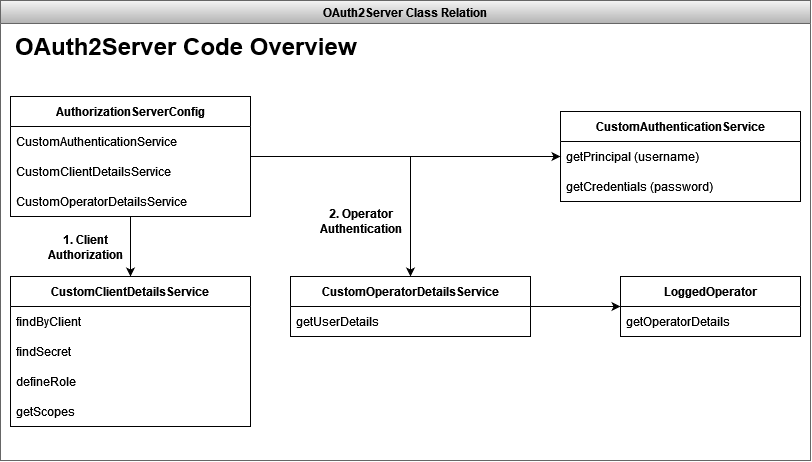

The diagram above was exported from draw.io. Its source (the exported page's mxGraphModel, read from the mxfile embedded in the PNG):
<mxGraphModel dx="2857" dy="1131" grid="1" gridSize="10" guides="1" tooltips="1" connect="1" arrows="1" fold="1" page="1" pageScale="1" pageWidth="850" pageHeight="1100" math="0" shadow="0">
  <root>
    <mxCell id="0" />
    <mxCell id="1" parent="0" />
    <mxCell id="2" value="OAuth2Server Class Relation" style="swimlane;fillColor=#f5f5f5;strokeColor=#666666;gradientColor=#b3b3b3;" vertex="1" parent="1">
      <mxGeometry x="1030" y="180" width="810" height="460" as="geometry" />
    </mxCell>
    <mxCell id="3" style="edgeStyle=orthogonalEdgeStyle;rounded=0;orthogonalLoop=1;jettySize=auto;html=1;" edge="1" parent="2" source="6" target="15">
      <mxGeometry relative="1" as="geometry" />
    </mxCell>
    <mxCell id="4" style="edgeStyle=orthogonalEdgeStyle;rounded=0;orthogonalLoop=1;jettySize=auto;html=1;" edge="1" parent="2" source="6" target="17">
      <mxGeometry relative="1" as="geometry" />
    </mxCell>
    <mxCell id="5" style="edgeStyle=orthogonalEdgeStyle;rounded=0;orthogonalLoop=1;jettySize=auto;html=1;" edge="1" parent="2" source="6" target="10">
      <mxGeometry relative="1" as="geometry" />
    </mxCell>
    <mxCell id="6" value="AuthorizationServerConfig" style="swimlane;fontStyle=1;childLayout=stackLayout;horizontal=1;startSize=30;horizontalStack=0;resizeParent=1;resizeParentMax=0;resizeLast=0;collapsible=1;marginBottom=0;" vertex="1" parent="2">
      <mxGeometry x="10" y="96" width="240" height="120" as="geometry" />
    </mxCell>
    <mxCell id="7" value="CustomAuthenticationService" style="text;strokeColor=none;fillColor=none;align=left;verticalAlign=middle;spacingLeft=4;spacingRight=4;overflow=hidden;points=[[0,0.5],[1,0.5]];portConstraint=eastwest;rotatable=0;" vertex="1" parent="6">
      <mxGeometry y="30" width="240" height="30" as="geometry" />
    </mxCell>
    <mxCell id="8" value="CustomClientDetailsService" style="text;strokeColor=none;fillColor=none;align=left;verticalAlign=middle;spacingLeft=4;spacingRight=4;overflow=hidden;points=[[0,0.5],[1,0.5]];portConstraint=eastwest;rotatable=0;" vertex="1" parent="6">
      <mxGeometry y="60" width="240" height="30" as="geometry" />
    </mxCell>
    <mxCell id="9" value="CustomOperatorDetailsService" style="text;strokeColor=none;fillColor=none;align=left;verticalAlign=middle;spacingLeft=4;spacingRight=4;overflow=hidden;points=[[0,0.5],[1,0.5]];portConstraint=eastwest;rotatable=0;" vertex="1" parent="6">
      <mxGeometry y="90" width="240" height="30" as="geometry" />
    </mxCell>
    <mxCell id="10" value="CustomClientDetailsService" style="swimlane;fontStyle=1;childLayout=stackLayout;horizontal=1;startSize=30;horizontalStack=0;resizeParent=1;resizeParentMax=0;resizeLast=0;collapsible=1;marginBottom=0;" vertex="1" parent="2">
      <mxGeometry x="10" y="276" width="240" height="150" as="geometry" />
    </mxCell>
    <mxCell id="11" value="findByClient" style="text;strokeColor=none;fillColor=none;align=left;verticalAlign=middle;spacingLeft=4;spacingRight=4;overflow=hidden;points=[[0,0.5],[1,0.5]];portConstraint=eastwest;rotatable=0;" vertex="1" parent="10">
      <mxGeometry y="30" width="240" height="30" as="geometry" />
    </mxCell>
    <mxCell id="12" value="findSecret" style="text;strokeColor=none;fillColor=none;align=left;verticalAlign=middle;spacingLeft=4;spacingRight=4;overflow=hidden;points=[[0,0.5],[1,0.5]];portConstraint=eastwest;rotatable=0;" vertex="1" parent="10">
      <mxGeometry y="60" width="240" height="30" as="geometry" />
    </mxCell>
    <mxCell id="13" value="defineRole" style="text;strokeColor=none;fillColor=none;align=left;verticalAlign=middle;spacingLeft=4;spacingRight=4;overflow=hidden;points=[[0,0.5],[1,0.5]];portConstraint=eastwest;rotatable=0;" vertex="1" parent="10">
      <mxGeometry y="90" width="240" height="30" as="geometry" />
    </mxCell>
    <mxCell id="14" value="getScopes" style="text;strokeColor=none;fillColor=none;align=left;verticalAlign=middle;spacingLeft=4;spacingRight=4;overflow=hidden;points=[[0,0.5],[1,0.5]];portConstraint=eastwest;rotatable=0;" vertex="1" parent="10">
      <mxGeometry y="120" width="240" height="30" as="geometry" />
    </mxCell>
    <mxCell id="15" value="CustomOperatorDetailsService" style="swimlane;fontStyle=1;childLayout=stackLayout;horizontal=1;startSize=30;horizontalStack=0;resizeParent=1;resizeParentMax=0;resizeLast=0;collapsible=1;marginBottom=0;" vertex="1" parent="2">
      <mxGeometry x="290" y="276" width="240" height="60" as="geometry" />
    </mxCell>
    <mxCell id="16" value="getUserDetails" style="text;strokeColor=none;fillColor=none;align=left;verticalAlign=middle;spacingLeft=4;spacingRight=4;overflow=hidden;points=[[0,0.5],[1,0.5]];portConstraint=eastwest;rotatable=0;" vertex="1" parent="15">
      <mxGeometry y="30" width="240" height="30" as="geometry" />
    </mxCell>
    <mxCell id="17" value="CustomAuthenticationService" style="swimlane;fontStyle=1;childLayout=stackLayout;horizontal=1;startSize=30;horizontalStack=0;resizeParent=1;resizeParentMax=0;resizeLast=0;collapsible=1;marginBottom=0;" vertex="1" parent="2">
      <mxGeometry x="560" y="111" width="240" height="90" as="geometry" />
    </mxCell>
    <mxCell id="18" value="getPrincipal (username)" style="text;strokeColor=none;fillColor=none;align=left;verticalAlign=middle;spacingLeft=4;spacingRight=4;overflow=hidden;points=[[0,0.5],[1,0.5]];portConstraint=eastwest;rotatable=0;" vertex="1" parent="17">
      <mxGeometry y="30" width="240" height="30" as="geometry" />
    </mxCell>
    <mxCell id="19" value="getCredentials (password)" style="text;strokeColor=none;fillColor=none;align=left;verticalAlign=middle;spacingLeft=4;spacingRight=4;overflow=hidden;points=[[0,0.5],[1,0.5]];portConstraint=eastwest;rotatable=0;" vertex="1" parent="17">
      <mxGeometry y="60" width="240" height="30" as="geometry" />
    </mxCell>
    <mxCell id="20" value="1. Client&lt;div&gt;Authorization&lt;/div&gt;" style="text;html=1;align=center;verticalAlign=middle;resizable=0;points=[];autosize=1;strokeColor=none;fillColor=none;fontStyle=1" vertex="1" parent="2">
      <mxGeometry x="35" y="227" width="100" height="40" as="geometry" />
    </mxCell>
    <mxCell id="21" value="LoggedOperator" style="swimlane;fontStyle=1;childLayout=stackLayout;horizontal=1;startSize=30;horizontalStack=0;resizeParent=1;resizeParentMax=0;resizeLast=0;collapsible=1;marginBottom=0;" vertex="1" parent="2">
      <mxGeometry x="620" y="276" width="180" height="60" as="geometry" />
    </mxCell>
    <mxCell id="22" value="getOperatorDetails" style="text;strokeColor=none;fillColor=none;align=left;verticalAlign=middle;spacingLeft=4;spacingRight=4;overflow=hidden;points=[[0,0.5],[1,0.5]];portConstraint=eastwest;rotatable=0;" vertex="1" parent="21">
      <mxGeometry y="30" width="180" height="30" as="geometry" />
    </mxCell>
    <mxCell id="23" value="" style="edgeStyle=orthogonalEdgeStyle;rounded=0;orthogonalLoop=1;jettySize=auto;html=1;" edge="1" parent="2" source="15" target="21">
      <mxGeometry relative="1" as="geometry" />
    </mxCell>
    <mxCell id="24" value="&lt;div&gt;2. Operator&lt;/div&gt;&lt;div&gt;Authentication&lt;/div&gt;" style="text;html=1;align=center;verticalAlign=middle;resizable=0;points=[];autosize=1;strokeColor=none;fillColor=none;fontStyle=1" vertex="1" parent="2">
      <mxGeometry x="305" y="201" width="110" height="40" as="geometry" />
    </mxCell>
    <mxCell id="25" value="&lt;h1&gt;OAuth2Server Code Overview&lt;br&gt;&lt;/h1&gt;&lt;p&gt;&lt;br&gt;&lt;/p&gt;" style="text;html=1;strokeColor=none;fillColor=none;spacing=5;spacingTop=-20;whiteSpace=wrap;overflow=hidden;rounded=0;" vertex="1" parent="2">
      <mxGeometry x="10" y="26" width="680" height="70" as="geometry" />
    </mxCell>
  </root>
</mxGraphModel>